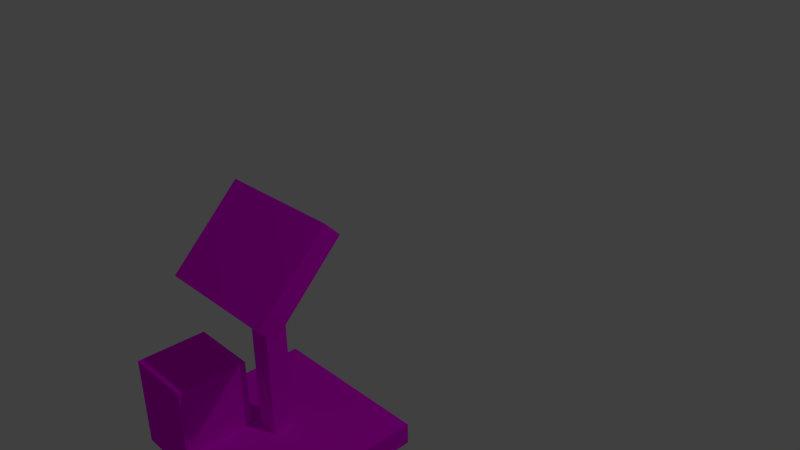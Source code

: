 # Source: trader.blend  (saved by Blender 2.74.0; exported with 4.5.12 LTS)
import bpy
from mathutils import Matrix  # noqa: F401  (used for matrix-valued properties, if any)

bpy.ops.wm.read_factory_settings(use_empty=True)
scene = bpy.context.scene
scene.name = 'Scene'

# ---- collections
col_collection_1 = bpy.data.collections.new('Collection 1'); scene.collection.children.link(col_collection_1)

# ---- images (referenced by path relative to the original .blend; pixels are not part of the script)
import os
ASSET_DIR = os.environ.get("B2B_ASSET_DIR", "")  # directory of the original .blend (textures are referenced by path, not embedded)
HERE = os.path.dirname(os.path.abspath(__file__))  # packed textures are extracted next to this script under _unpacked/

def load_image(name, relpath, width, height, colorspace="sRGB"):
    """Load a texture the original file referenced (path relative to the .blend, or extracted next to this script)."""
    p = next((c for c in (os.path.join(HERE, relpath), os.path.join(ASSET_DIR, relpath)) if relpath and os.path.exists(c)), "")
    if p:
        img = bpy.data.images.load(p, check_existing=True)
        img.name = name
    else:  # same state as the original file: an image datablock whose file is absent (Cycles renders it pink)
        img = bpy.data.images.new(name, width, height)
        img.source = "FILE"
        img.filepath = "//" + (relpath or name)
    img.colorspace_settings.name = colorspace
    return img
img_trader_png = load_image('trader.png', 'trader.png', 1024, 1024, 'sRGB')

# ---- materials (node trees are filled in below, after node groups)
mat_material = bpy.data.materials.new('Material')
mat_material.alpha_threshold = 0.0
mat_material.roughness = 0.5
mat_material.line_color = (0.0, 0.0, 0.0, 1.0)

# ---- material node trees
mat_material.use_nodes = True; mat_material.node_tree.nodes.clear()
_N = mat_material.node_tree.nodes; _L = mat_material.node_tree.links
n0 = _N.new('ShaderNodeOutputMaterial'); n0.name = 'Material Output'; n0.location = (300, 300)
n1 = _N.new('ShaderNodeBsdfDiffuse'); n1.name = 'Diffuse BSDF.001'; n1.location = (100, 300)
n2 = _N.new('ShaderNodeTexImage'); n2.name = 'Image Texture'; n2.location = (-90, 300)
n2.width = 140
n2.image = img_trader_png
_L.new(n1.outputs[0], n0.inputs[0])
_L.new(n2.outputs[0], n1.inputs[0])
n0.is_active_output = True

# ---- world
world_world = bpy.data.worlds.new('World'); scene.world = world_world
world_world.color = (0.05088, 0.05088, 0.05088)
world_world.use_sun_shadow = False
world_world.sun_shadow_jitter_overblur = 0.0
world_world.cycles.sampling_method = 'MANUAL'
world_world.cycles.sample_map_resolution = 256

# ---- cameras
cam_camera = bpy.data.cameras.new('Camera')
cam_camera.clip_end = 100.0
cam_camera.lens = 35.0
cam_camera.sensor_width = 32.0
cam_camera.sensor_height = 18.0
cam_camera.ortho_scale = 7.314
cam_camera.dof.focus_distance = 0.0

# ---- lights
light_lamp = bpy.data.lights.new('Lamp', 'POINT')
light_lamp.transmission_factor = 0.0
light_lamp.cutoff_distance = 30.0
light_lamp.energy = 100.0
light_lamp.shadow_buffer_clip_start = 1.001
light_lamp.shadow_soft_size = 0.1
light_lamp.shadow_maximum_resolution = 0.006
light_lamp.use_absolute_resolution = True
light_lamp.cycles.use_multiple_importance_sampling = False

# ---- meshes
me_cube = bpy.data.meshes.new('Cube')
me_cube.from_pydata([(1.0, 1.0, 0.0), (1.0, 0.0, 0.0), (0.0, 0.0, 0.0), (0.0, 1.0, 0.0), (1.0, 1.0, 0.125), (1.0, 0.0, 0.125), (0.0, 0.0, 0.125), (0.0, 1.0, 0.125), (0.1375, 0.2961, 0.9249), (0.8625, 0.6155, 1.421), (0.8625, 0.2077, 1.013), (0.1375, 0.6155, 1.421), (0.1375, 0.2077, 1.013), (0.8625, 0.7039, 1.333), (0.8625, 0.2961, 0.9249), (0.1375, 0.7039, 1.333), (0.4, 0.4, 0.125), (0.4, 0.0, 0.125), (0.0, 0.0, 0.125), (0.0, 0.4, 0.125), (0.4, 0.4, 0.525), (0.4, 0.0, 0.525), (0.0, 0.4, 0.525), (0.0, 0.0, 0.525), (0.5625, 0.5625, 0.125), (0.5625, 0.4375, 0.125), (0.4375, 0.4375, 0.125), (0.4375, 0.5625, 0.125), (0.5625, 0.5625, 1.191), (0.5625, 0.4375, 1.066), (0.4375, 0.5625, 1.191), (0.4375, 0.4375, 1.066)], [], [(0, 1, 2, 3), (4, 7, 6, 5), (0, 4, 5, 1), (1, 5, 6, 2), (2, 6, 7, 3), (4, 0, 3, 7), (8, 14, 10, 12), (15, 8, 12, 11), (8, 15, 13, 14), (9, 11, 12, 10), (14, 13, 9, 10), (13, 15, 11, 9), (20, 22, 23, 21), (19, 18, 23, 22), (18, 17, 21, 23), (16, 19, 22, 20), (17, 16, 20, 21), (27, 26, 31, 30), (26, 25, 29, 31), (24, 27, 30, 28), (25, 24, 28, 29)])
_uv = me_cube.uv_layers.new(name='UVMap')
_uv.uv.foreach_set('vector', [0.5312, 0.9688, 0.03125, 0.9688, 0.03125, 0.4688, 0.5312, 0.4688, 0.5312, 0.9688, 0.03125, 0.9688, 0.03125, 0.4688, 0.5312, 0.4688, 0.5312, 0.4062, 0.5312, 0.4688, 0.03125, 0.4688, 0.03125, 0.4062, 0.5312, 0.4062, 0.5312, 0.4688, 0.03125, 0.4688, 0.03125, 0.4062, 0.5312, 0.4062, 0.5312, 0.4688, 0.03125, 0.4688, 0.03125, 0.4062, 0.03125, 0.4688, 0.03125, 0.4062, 0.5312, 0.4062, 0.5312, 0.4688, 0.9062, 0.5625, 0.9062, 0.875, 0.8438, 0.875, 0.8438, 0.5625, 0.9062, 0.8125, 0.9062, 0.5625, 0.9688, 0.5625, 0.9688, 0.8125, 0.9375, 0.2812, 0.9375, 0.5312, 0.625, 0.5312, 0.625, 0.2812, 0.9375, 0.2812, 0.625, 0.2812, 0.625, 0.03125, 0.9375, 0.03125, 0.9062, 0.8125, 0.9062, 0.5625, 0.9688, 0.5625, 0.9688, 0.8125, 0.9062, 0.5625, 0.9062, 0.875, 0.8438, 0.875, 0.8438, 0.5625, 0.2188, 0.2188, 0.4062, 0.2188, 0.4062, 0.4062, 0.2188, 0.4062, 0.5938, 0.2188, 0.5938, 0.4062, 0.4062, 0.4062, 0.4062, 0.2188, 0.5938, 0.2188, 0.4062, 0.2188, 0.4062, 0.03125, 0.5938, 0.03125, 0.2188, 0.03125, 0.4062, 0.03125, 0.4062, 0.2188, 0.2188, 0.2188, 0.03125, 0.4062, 0.03125, 0.2188, 0.2188, 0.2188, 0.2188, 0.4062, 0.5625, 0.5625, 0.625, 0.5625, 0.625, 0.9062, 0.5625, 0.9688, 0.625, 0.5625, 0.6875, 0.5625, 0.6875, 0.9062, 0.625, 0.9062, 0.75, 0.5625, 0.8125, 0.5625, 0.8125, 0.9688, 0.75, 0.9688, 0.6875, 0.5625, 0.75, 0.5625, 0.75, 0.9688, 0.6875, 0.9062])
me_cube.materials.append(mat_material)
me_cube.use_remesh_preserve_volume = False
me_cube.use_remesh_preserve_attributes = False
me_cube.use_mirror_vertex_groups = False
me_cube.update()

# ---- objects
ob_cube = bpy.data.objects.new('Cube', me_cube)
ob_lamp = bpy.data.objects.new('Lamp', light_lamp)
ob_camera = bpy.data.objects.new('Camera', cam_camera)

# ---- transforms, parenting, visibility, modifiers, constraints
ob_cube.location = (0.0, -1.0, 0.0)
ob_cube.lock_rotations_4d = False
ob_cube.empty_display_type = 'ARROWS'
ob_cube.lineart.crease_threshold = 0.0
ob_lamp.location = (4.076, 1.005, 5.904)
ob_lamp.rotation_euler = (0.6503, 0.05522, 1.866)
ob_lamp.lock_rotations_4d = False
ob_lamp.empty_display_type = 'ARROWS'
ob_lamp.color = (0.0, 0.0, 0.0, 0.0)
ob_lamp.lineart.crease_threshold = 0.0
ob_camera.location = (3.722, -2.579, 3.194)
ob_camera.rotation_euler = (1.109, 0.01082, 0.8149)
ob_camera.lock_rotations_4d = False
ob_camera.empty_display_type = 'ARROWS'
ob_camera.color = (0.0, 0.0, 0.0, 0.0)
ob_camera.display_type = 'WIRE'
ob_camera.lineart.crease_threshold = 0.0

# ---- collection membership
col_collection_1.objects.link(ob_cube)
col_collection_1.objects.link(ob_lamp)
col_collection_1.objects.link(ob_camera)

# ---- scene / render settings (as saved in the file)
scene.camera = ob_camera
scene.frame_start = 1; scene.frame_end = 250; scene.frame_set(1)
scene.render.engine = 'CYCLES'
scene.render.resolution_percentage = 50
scene.render.dither_intensity = 0.0
scene.cycles.use_denoising = False
scene.cycles.samples = 10
scene.cycles.sampling_pattern = 'TABULATED_SOBOL'
scene.cycles.light_sampling_threshold = 0.0
scene.cycles.use_adaptive_sampling = False
scene.cycles.use_light_tree = False
scene.cycles.blur_glossy = 0.0
scene.cycles.pixel_filter_type = 'GAUSSIAN'
scene.cycles.sample_clamp_indirect = 0.0
scene.view_settings.view_transform = 'Standard'
bpy.context.view_layer.update()
